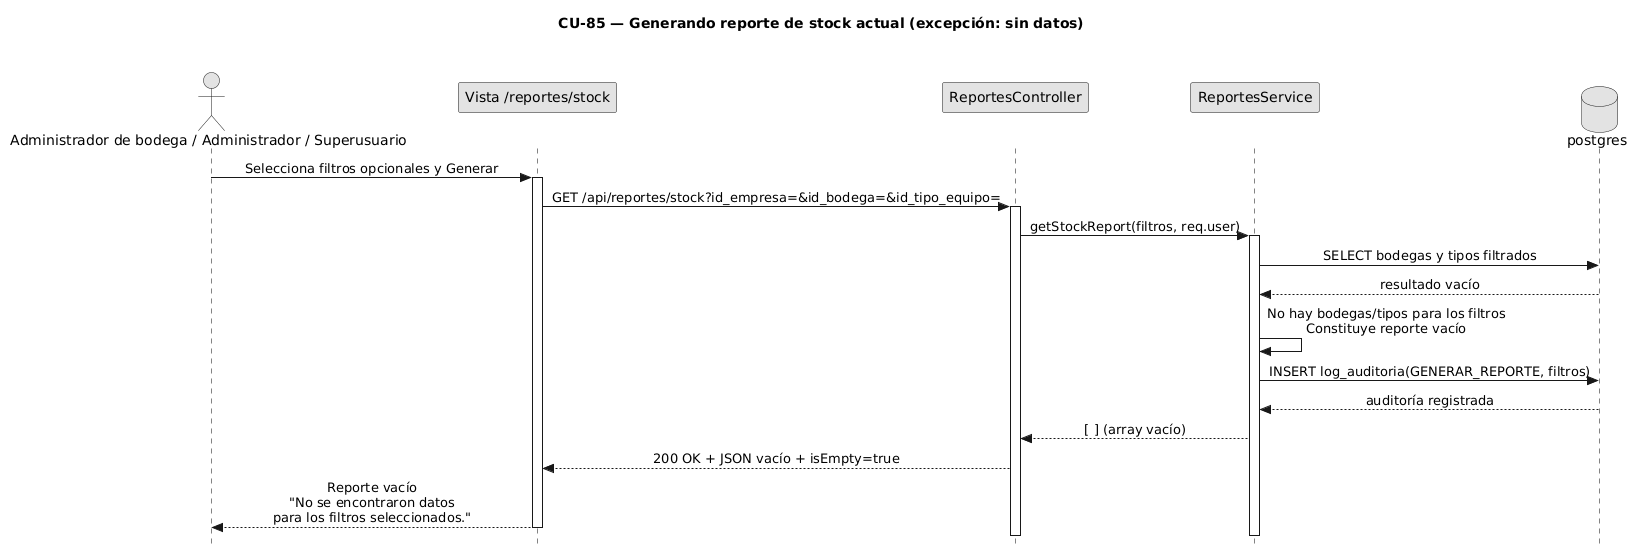

The diagram above was rendered by PlantUML. Its source (embedded in the PNG):
@startuml CU85-ReporteStockActual-Excepciones
title CU-85 — Generando reporte de stock actual (excepción: sin datos)
skinparam style strictuml
skinparam monochrome true
skinparam shadowing false
skinparam sequenceMessageAlign center
<style>
sequenceDiagram {
	participant { Margin 35 }
	actor { Margin 15 }
}
</style>
skinparam sequence {
	MessageAlign center
	LifeLineBorderColor black
}
hide footbox

actor "Administrador de bodega / Administrador / Superusuario" as Usuario
participant "Vista /reportes/stock" as V
participant "ReportesController" as C
participant "ReportesService" as SVC
database "postgres" as DB

Usuario -> V : Selecciona filtros opcionales y Generar
activate V
V -> C : GET /api/reportes/stock?id_empresa=&id_bodega=&id_tipo_equipo=
activate C
C -> SVC : getStockReport(filtros, req.user)
activate SVC
SVC -> DB : SELECT bodegas y tipos filtrados
DB --> SVC : resultado vacío
SVC -> SVC : No hay bodegas/tipos para los filtros\nConstituye reporte vacío
SVC -> DB : INSERT log_auditoria(GENERAR_REPORTE, filtros)
DB --> SVC : auditoría registrada
SVC --> C : [ ] (array vacío)
C --> V : 200 OK + JSON vacío + isEmpty=true
V --> Usuario : Reporte vacío\n"No se encontraron datos\npara los filtros seleccionados."

deactivate SVC
deactivate C
deactivate V
@enduml